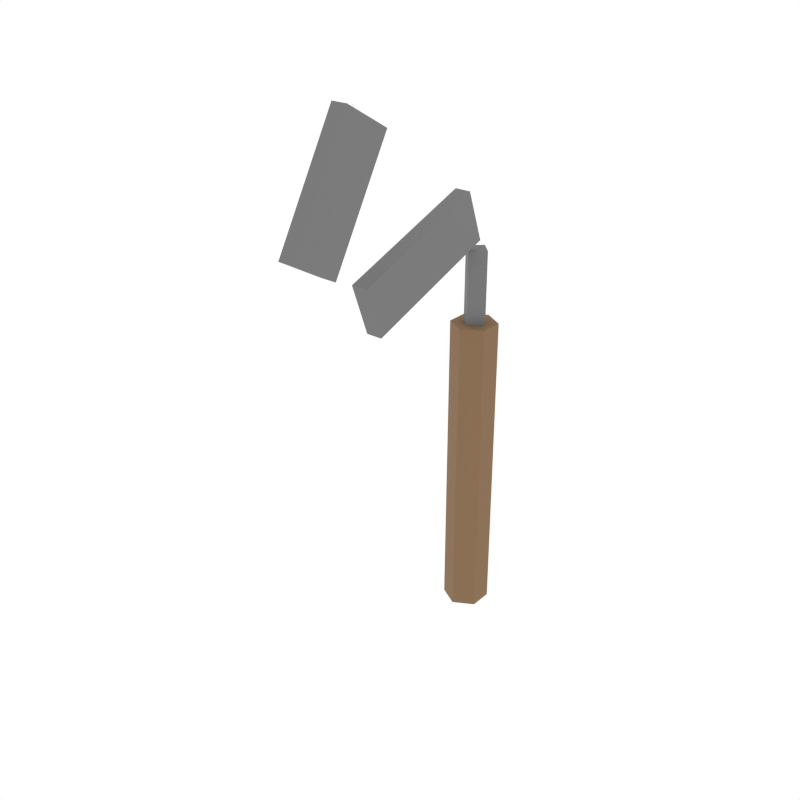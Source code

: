 # Source: iron_sickle.blend  (saved by Blender 5.1.30; exported with 4.5.12 LTS)
import bpy
from mathutils import Matrix  # noqa: F401  (used for matrix-valued properties, if any)

bpy.ops.wm.read_factory_settings(use_empty=True)
scene = bpy.context.scene
scene.name = 'Scene'

# ---- collections
col_collection_1 = bpy.data.collections.new('Collection 1'); scene.collection.children.link(col_collection_1)

# ---- materials (node trees are filled in below, after node groups)
mat_woodhandle = bpy.data.materials.new('WoodHandle')
mat_ironhead = bpy.data.materials.new('IronHead')

# ---- material node trees
mat_woodhandle.use_nodes = True; mat_woodhandle.node_tree.nodes.clear()
_N = mat_woodhandle.node_tree.nodes; _L = mat_woodhandle.node_tree.links
n0 = _N.new('ShaderNodeBsdfPrincipled'); n0.name = 'Principled BSDF'; n0.location = (-200, 100)
n0.inputs[0].default_value = (0.2392, 0.1412, 0.07059, 1.0)
n0.inputs[2].default_value = 0.9
n1 = _N.new('ShaderNodeOutputMaterial'); n1.name = 'Material Output'; n1.location = (200, 100)
_L.new(n0.outputs[0], n1.inputs[0])
n1.is_active_output = True
mat_ironhead.use_nodes = True; mat_ironhead.node_tree.nodes.clear()
_N = mat_ironhead.node_tree.nodes; _L = mat_ironhead.node_tree.links
n0 = _N.new('ShaderNodeBsdfPrincipled'); n0.name = 'Principled BSDF'; n0.location = (-200, 100)
n0.inputs[0].default_value = (0.1765, 0.1765, 0.1765, 1.0)
n0.inputs[2].default_value = 0.9
n1 = _N.new('ShaderNodeOutputMaterial'); n1.name = 'Material Output'; n1.location = (200, 100)
_L.new(n0.outputs[0], n1.inputs[0])
n1.is_active_output = True

# ---- world
world_world = bpy.data.worlds.new('World'); scene.world = world_world
world_world.use_nodes = True; world_world.node_tree.nodes.clear()
_N = world_world.node_tree.nodes; _L = world_world.node_tree.links
n0 = _N.new('ShaderNodeOutputWorld'); n0.name = 'World Output'; n0.location = (280, 0)
n1 = _N.new('ShaderNodeBackground'); n1.name = 'Background'; n1.location = (0, 0)
n1.inputs[0].default_value = (1.0, 1.0, 1.0, 1.0)
n2 = _N.new('NodeFrame'); n2.name = 'Frame'; n2.location = (0, 0)
n2.label = 'Versioning: Use Nodes was removed'
n2.width = 150
n0.parent = n2
n1.parent = n2
_L.new(n1.outputs[0], n0.inputs[0])
n0.is_active_output = True
world_world.color = (1.0, 1.0, 1.0)
world_world.use_sun_shadow = False
world_world.sun_shadow_jitter_overblur = 0.0
world_world.cycles.sampling_method = 'NONE'
world_world.cycles.sample_map_resolution = 256

# ---- meshes
me_cylinder_045 = bpy.data.meshes.new('Cylinder.045')
me_cylinder_045.from_pydata([(0.0, 0.022, -0.15), (0.0, 0.022, 0.15), (0.01905, 0.011, -0.15), (0.01905, 0.011, 0.15), (0.01905, -0.011, -0.15), (0.01905, -0.011, 0.15), (0.0, -0.022, -0.15), (0.0, -0.022, 0.15), (-0.01905, -0.011, -0.15), (-0.01905, -0.011, 0.15), (-0.01905, 0.011, -0.15), (-0.01905, 0.011, 0.15)], [], [(0, 1, 3, 2), (2, 3, 5, 4), (4, 5, 7, 6), (6, 7, 9, 8), (3, 1, 11, 9, 7, 5), (8, 9, 11, 10), (10, 11, 1, 0), (0, 2, 4, 6, 8, 10)])
_uv = me_cylinder_045.uv_layers.new(name='UVMap')
_uv.uv.foreach_set('vector', [1.0, 0.5, 1.0, 1.0, 0.8333, 1.0, 0.8333, 0.5, 0.8333, 0.5, 0.8333, 1.0, 0.6667, 1.0, 0.6667, 0.5, 0.6667, 0.5, 0.6667, 1.0, 0.5, 1.0, 0.5, 0.5, 0.5, 0.5, 0.5, 1.0, 0.3333, 1.0, 0.3333, 0.5, 0.4578, 0.37, 0.25, 0.49, 0.04215, 0.37, 0.04215, 0.13, 0.25, 0.01, 0.4578, 0.13, 0.3333, 0.5, 0.3333, 1.0, 0.1667, 1.0, 0.1667, 0.5, 0.1667, 0.5, 0.1667, 1.0, -8.941e-08, 1.0, -8.941e-08, 0.5, 0.75, 0.49, 0.9578, 0.37, 0.9578, 0.13, 0.75, 0.01, 0.5422, 0.13, 0.5422, 0.37])
me_cylinder_045.materials.append(mat_woodhandle)
me_cylinder_045.update()
me_cylinder_046 = bpy.data.meshes.new('Cylinder.046')
me_cylinder_046.from_pydata([(0.0, 0.012, -0.05), (0.0, 0.012, 0.05), (0.012, 0.0, -0.05), (0.012, 0.0, 0.05), (0.0, -0.012, -0.05), (0.0, -0.012, 0.05), (-0.012, 0.0, -0.05), (-0.012, 0.0, 0.05)], [], [(0, 1, 3, 2), (2, 3, 5, 4), (3, 1, 7, 5), (4, 5, 7, 6), (6, 7, 1, 0), (0, 2, 4, 6)])
_uv = me_cylinder_046.uv_layers.new(name='UVMap')
_uv.uv.foreach_set('vector', [1.0, 0.5, 1.0, 1.0, 0.75, 1.0, 0.75, 0.5, 0.75, 0.5, 0.75, 1.0, 0.5, 1.0, 0.5, 0.5, 0.49, 0.25, 0.25, 0.49, 0.01, 0.25, 0.25, 0.01, 0.5, 0.5, 0.5, 1.0, 0.25, 1.0, 0.25, 0.5, 0.25, 0.5, 0.25, 1.0, 0.0, 1.0, 0.0, 0.5, 0.75, 0.49, 0.99, 0.25, 0.75, 0.01, 0.51, 0.25])
me_cylinder_046.materials.append(mat_ironhead)
me_cylinder_046.update()
me_cube_038 = bpy.data.meshes.new('Cube.038')
me_cube_038.from_pydata([(-0.0075, -0.05723, -0.04743), (-0.0075, -0.07433, -0.0004491), (-0.0075, 0.07433, 0.0004491), (-0.0075, 0.05723, 0.04743), (0.0075, -0.05723, -0.04743), (0.0075, -0.07433, -0.0004491), (0.0075, 0.07433, 0.0004491), (0.0075, 0.05723, 0.04743)], [], [(0, 1, 3, 2), (2, 3, 7, 6), (6, 7, 5, 4), (4, 5, 1, 0), (2, 6, 4, 0), (7, 3, 1, 5)])
_uv = me_cube_038.uv_layers.new(name='UVMap')
_uv.uv.foreach_set('vector', [0.375, 0.0, 0.625, 0.0, 0.625, 0.25, 0.375, 0.25, 0.375, 0.25, 0.625, 0.25, 0.625, 0.5, 0.375, 0.5, 0.375, 0.5, 0.625, 0.5, 0.625, 0.75, 0.375, 0.75, 0.375, 0.75, 0.625, 0.75, 0.625, 1.0, 0.375, 1.0, 0.125, 0.5, 0.375, 0.5, 0.375, 0.75, 0.125, 0.75, 0.625, 0.5, 0.875, 0.5, 0.875, 0.75, 0.625, 0.75])
me_cube_038.materials.append(mat_ironhead)
me_cube_038.update()
me_cube_039 = bpy.data.meshes.new('Cube.039')
me_cube_039.from_pydata([(-0.0075, -0.008349, -0.06446), (-0.0075, -0.05165, -0.03946), (-0.0075, 0.05165, 0.03946), (-0.0075, 0.008349, 0.06446), (0.0075, -0.008349, -0.06446), (0.0075, -0.05165, -0.03946), (0.0075, 0.05165, 0.03946), (0.0075, 0.008349, 0.06446)], [], [(0, 1, 3, 2), (2, 3, 7, 6), (6, 7, 5, 4), (4, 5, 1, 0), (2, 6, 4, 0), (7, 3, 1, 5)])
_uv = me_cube_039.uv_layers.new(name='UVMap')
_uv.uv.foreach_set('vector', [0.375, 0.0, 0.625, 0.0, 0.625, 0.25, 0.375, 0.25, 0.375, 0.25, 0.625, 0.25, 0.625, 0.5, 0.375, 0.5, 0.375, 0.5, 0.625, 0.5, 0.625, 0.75, 0.375, 0.75, 0.375, 0.75, 0.625, 0.75, 0.625, 1.0, 0.375, 1.0, 0.125, 0.5, 0.375, 0.5, 0.375, 0.75, 0.125, 0.75, 0.625, 0.5, 0.875, 0.5, 0.875, 0.75, 0.625, 0.75])
me_cube_039.materials.append(mat_ironhead)
me_cube_039.update()

# ---- objects
ob_cylinder = bpy.data.objects.new('Cylinder', me_cylinder_045)
ob_cylinder_001 = bpy.data.objects.new('Cylinder.001', me_cylinder_046)
ob_cube = bpy.data.objects.new('Cube', me_cube_038)
ob_cube_001 = bpy.data.objects.new('Cube.001', me_cube_039)

# ---- transforms, parenting, visibility, modifiers, constraints
ob_cylinder.location = (0.0, 0.0, 0.15)
ob_cylinder_001.location = (0.0, 0.0, 0.32)
ob_cube.location = (0.0, -0.08, 0.38)
ob_cube_001.location = (0.0, -0.18, 0.46)

# ---- collection membership
scene.collection.objects.link(ob_cylinder)
scene.collection.objects.link(ob_cylinder_001)
scene.collection.objects.link(ob_cube)
scene.collection.objects.link(ob_cube_001)

# ---- scene / render settings (as saved in the file)
scene.frame_start = 1; scene.frame_end = 250; scene.frame_set(0)
scene.render.engine = 'CYCLES'
scene.render.resolution_x = 1000
scene.render.resolution_y = 1000
scene.render.dither_intensity = 0.0
scene.render.bake_type = 'DISPLACEMENT'
scene.render.bake_bias = 0.0
scene.render.bake_samples = 0
scene.cycles.samples = 200
scene.cycles.sampling_pattern = 'TABULATED_SOBOL'
scene.cycles.light_sampling_threshold = 0.0
scene.cycles.use_adaptive_sampling = False
scene.cycles.use_light_tree = False
scene.cycles.caustics_reflective = False
scene.cycles.caustics_refractive = False
scene.cycles.blur_glossy = 0.0
scene.cycles.max_bounces = 2
scene.cycles.pixel_filter_type = 'GAUSSIAN'
scene.cycles.sample_clamp_indirect = 0.0
scene.view_settings.view_transform = 'Standard'
bpy.context.view_layer.update()

# ---- added for rendering (the .blend has no active camera): camera
cam_auto = bpy.data.cameras.new('AutoCamera')
cam_auto.lens = 50.0
cam_auto.sensor_width = 36.0
cam_auto.clip_end = 1000.0
ob_auto_camera = bpy.data.objects.new('AutoCamera', cam_auto)
scene.collection.objects.link(ob_auto_camera)
ob_auto_camera.location = (0.540168, -0.753027, 0.694366)
ob_auto_camera.rotation_euler = (1.09748, -7.21219e-08, 0.694738)
scene.camera = ob_auto_camera
bpy.context.view_layer.update()
